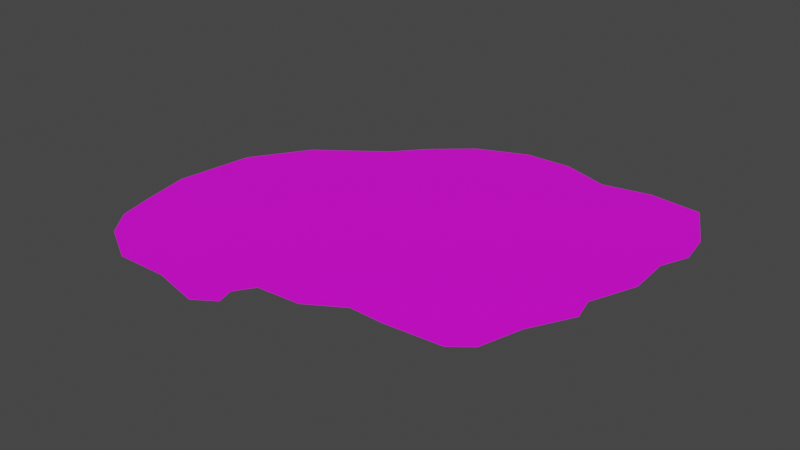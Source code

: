 # Source: round.blend  (saved by Blender 2.90.8; exported with 4.5.12 LTS)
import bpy
from mathutils import Matrix  # noqa: F401  (used for matrix-valued properties, if any)

bpy.ops.wm.read_factory_settings(use_empty=True)
scene = bpy.context.scene
scene.name = 'Scene'

# ---- collections
col_collection = bpy.data.collections.new('Collection'); scene.collection.children.link(col_collection)

# ---- images (referenced by path relative to the original .blend; pixels are not part of the script)
import os
ASSET_DIR = os.environ.get("B2B_ASSET_DIR", "")  # directory of the original .blend (textures are referenced by path, not embedded)
HERE = os.path.dirname(os.path.abspath(__file__))  # packed textures are extracted next to this script under _unpacked/

def load_image(name, relpath, width, height, colorspace="sRGB"):
    """Load a texture the original file referenced (path relative to the .blend, or extracted next to this script)."""
    p = next((c for c in (os.path.join(HERE, relpath), os.path.join(ASSET_DIR, relpath)) if relpath and os.path.exists(c)), "")
    if p:
        img = bpy.data.images.load(p, check_existing=True)
        img.name = name
    else:  # same state as the original file: an image datablock whose file is absent (Cycles renders it pink)
        img = bpy.data.images.new(name, width, height)
        img.source = "FILE"
        img.filepath = "//" + (relpath or name)
    img.colorspace_settings.name = colorspace
    return img
img_groundtexture = load_image('GroundTexture', 'GroundTexture.png', 1024, 1024, 'sRGB')

# ---- materials (node trees are filled in below, after node groups)
mat_mat_ground = bpy.data.materials.new('Mat_Ground')
mat_mat_ground.use_transparent_shadow = False

# ---- material node trees
mat_mat_ground.use_nodes = True; mat_mat_ground.node_tree.nodes.clear()
_N = mat_mat_ground.node_tree.nodes; _L = mat_mat_ground.node_tree.links
n0 = _N.new('ShaderNodeBsdfPrincipled'); n0.name = 'Principled BSDF'; n0.location = (10, 300)
n0.distribution = 'GGX'
n0.subsurface_method = 'BURLEY'
n0.inputs[3].default_value = 1.45
n0.inputs[27].default_value = (0.0, 0.0, 0.0, 1.0)
n0.inputs[28].default_value = 1.0
n1 = _N.new('ShaderNodeOutputMaterial'); n1.name = 'Material Output'; n1.location = (313, 317)
n2 = _N.new('ShaderNodeBump'); n2.name = 'Bump'; n2.location = (-243, -96)
n2.inputs[1].default_value = 1.0
n2.inputs[2].default_value = 1.0
n3 = _N.new('ShaderNodeTexImage'); n3.name = 'Image Texture'; n3.location = (-543, 249)
n3.image = img_groundtexture
_L.new(n0.outputs[0], n1.inputs[0])
_L.new(n3.outputs[0], n0.inputs[0])
_L.new(n2.outputs[0], n0.inputs[5])
_L.new(n3.outputs[0], n2.inputs[3])
n1.is_active_output = True

# ---- world
world_world = bpy.data.worlds.new('World'); scene.world = world_world
world_world.use_nodes = True; world_world.node_tree.nodes.clear()
_N = world_world.node_tree.nodes; _L = world_world.node_tree.links
n0 = _N.new('ShaderNodeOutputWorld'); n0.name = 'World Output'; n0.location = (300, 300)
n1 = _N.new('ShaderNodeBackground'); n1.name = 'Background'; n1.location = (10, 300)
n1.inputs[0].default_value = (0.05088, 0.05088, 0.05088, 1.0)
_L.new(n1.outputs[0], n0.inputs[0])
n0.is_active_output = True
world_world.color = (0.05088, 0.05088, 0.05088)
world_world.use_sun_shadow = False
world_world.sun_shadow_jitter_overblur = 0.0

# ---- meshes
me_plane = bpy.data.meshes.new('Plane')
me_plane.from_pydata([(-1.416e-06, 4.371e-07, 0.0), (-29.6, -21.3, 0.0), (-26.87, -24.83, 0.0), (-21.21, -28.07, 0.0), (-14.44, -27.97, 0.0), (-8.07, -29.48, 0.0), (-5.341, -27.67, 0.0), (-5.947, -25.54, 0.0), (-4.33, -23.12, 0.0), (1.432, -22.71, 0.0), (6.082, -19.88, 0.0), (10.73, -19.98, 0.0), (18.11, -19.38, 0.0), (20.64, -17.35, 0.0), (22.26, -11.79, 0.0), (25.29, -6.133, 0.0), (24.48, -2.999, 0.0), (26.91, 3.167, 0.0), (26.6, 8.829, 0.0), (28.12, 12.57, 0.0), (27.41, 17.02, 0.0), (23.87, 23.89, 0.0), (16.9, 24.6, 0.0), (10.63, 23.28, 0.0), (4.263, 25.41, 0.0), (-2.005, 25.21, 0.0), (-8.677, 22.37, 0.0), (-13.63, 18.03, 0.0), (-17.27, 13.88, 0.0), (-25.76, 7.615, 0.0), (-30.71, 0.1348, 0.0), (-30.71, -16.95, 0.0), (-32.13, -10.18, 0.0)], [], [(32, 31, 1, 2, 3, 4, 5, 6, 7, 8, 9, 10, 11, 12, 13, 14, 15, 16, 17, 18, 19, 20, 21, 22, 23, 24, 25, 26, 27, 28, 29, 30)])
_uv = me_plane.uv_layers.new(name='UVMap')
_uv.uv.foreach_set('vector', [0.0, 0.3417, 0.02207, 0.2363, 0.03938, 0.1686, 0.08185, 0.1136, 0.1699, 0.06323, 0.2753, 0.06481, 0.3744, 0.04121, 0.4169, 0.06953, 0.4075, 0.1026, 0.4326, 0.1403, 0.5223, 0.1466, 0.5946, 0.1906, 0.667, 0.1891, 0.7818, 0.1985, 0.8212, 0.23, 0.8463, 0.3165, 0.8935, 0.4046, 0.8809, 0.4533, 0.9187, 0.5493, 0.914, 0.6374, 0.9376, 0.6956, 0.9265, 0.7648, 0.8715, 0.8717, 0.763, 0.8828, 0.6654, 0.8623, 0.5663, 0.8953, 0.4688, 0.8922, 0.365, 0.8482, 0.2879, 0.7805, 0.2313, 0.716, 0.09915, 0.6185, 0.02207, 0.5021])
me_plane.materials.append(mat_mat_ground)
me_plane.use_remesh_fix_poles = True
me_plane.use_remesh_preserve_attributes = False
me_plane.use_mirror_vertex_groups = False
me_plane.update()

# ---- objects
ob_ground = bpy.data.objects.new('Ground', me_plane)

# ---- transforms, parenting, visibility, modifiers, constraints
ob_ground.location = (0.0, 0.0, 0.0)
ob_ground.lineart.crease_threshold = 0.0

# ---- collection membership
col_collection.objects.link(ob_ground)

# ---- scene / render settings (as saved in the file)
scene.frame_start = 1; scene.frame_end = 250; scene.frame_set(1)
scene.render.engine = 'BLENDER_EEVEE_NEXT'
scene.cycles.use_denoising = False
scene.cycles.samples = 128
scene.cycles.sampling_pattern = 'TABULATED_SOBOL'
scene.cycles.use_adaptive_sampling = False
scene.cycles.use_light_tree = False
scene.view_settings.view_transform = 'Filmic'
bpy.context.view_layer.update()

# ---- added for rendering (the .blend has no active camera and no usable light): camera, sun
cam_auto = bpy.data.cameras.new('AutoCamera')
cam_auto.lens = 50.0
cam_auto.sensor_width = 36.0
cam_auto.clip_end = 1323.5
ob_auto_camera = bpy.data.objects.new('AutoCamera', cam_auto)
scene.collection.objects.link(ob_auto_camera)
ob_auto_camera.location = (73.4069, -92.5349, 60.3308)
ob_auto_camera.rotation_euler = (1.09748, -7.21219e-08, 0.694738)
scene.camera = ob_auto_camera
light_auto_sun = bpy.data.lights.new('AutoSun', 'SUN')
light_auto_sun.energy = 3.0
light_auto_sun.angle = 0.0523599
ob_auto_sun = bpy.data.objects.new('AutoSun', light_auto_sun)
scene.collection.objects.link(ob_auto_sun)
ob_auto_sun.rotation_euler = (0.872665, 0.174533, 0.523599)
bpy.context.view_layer.update()
